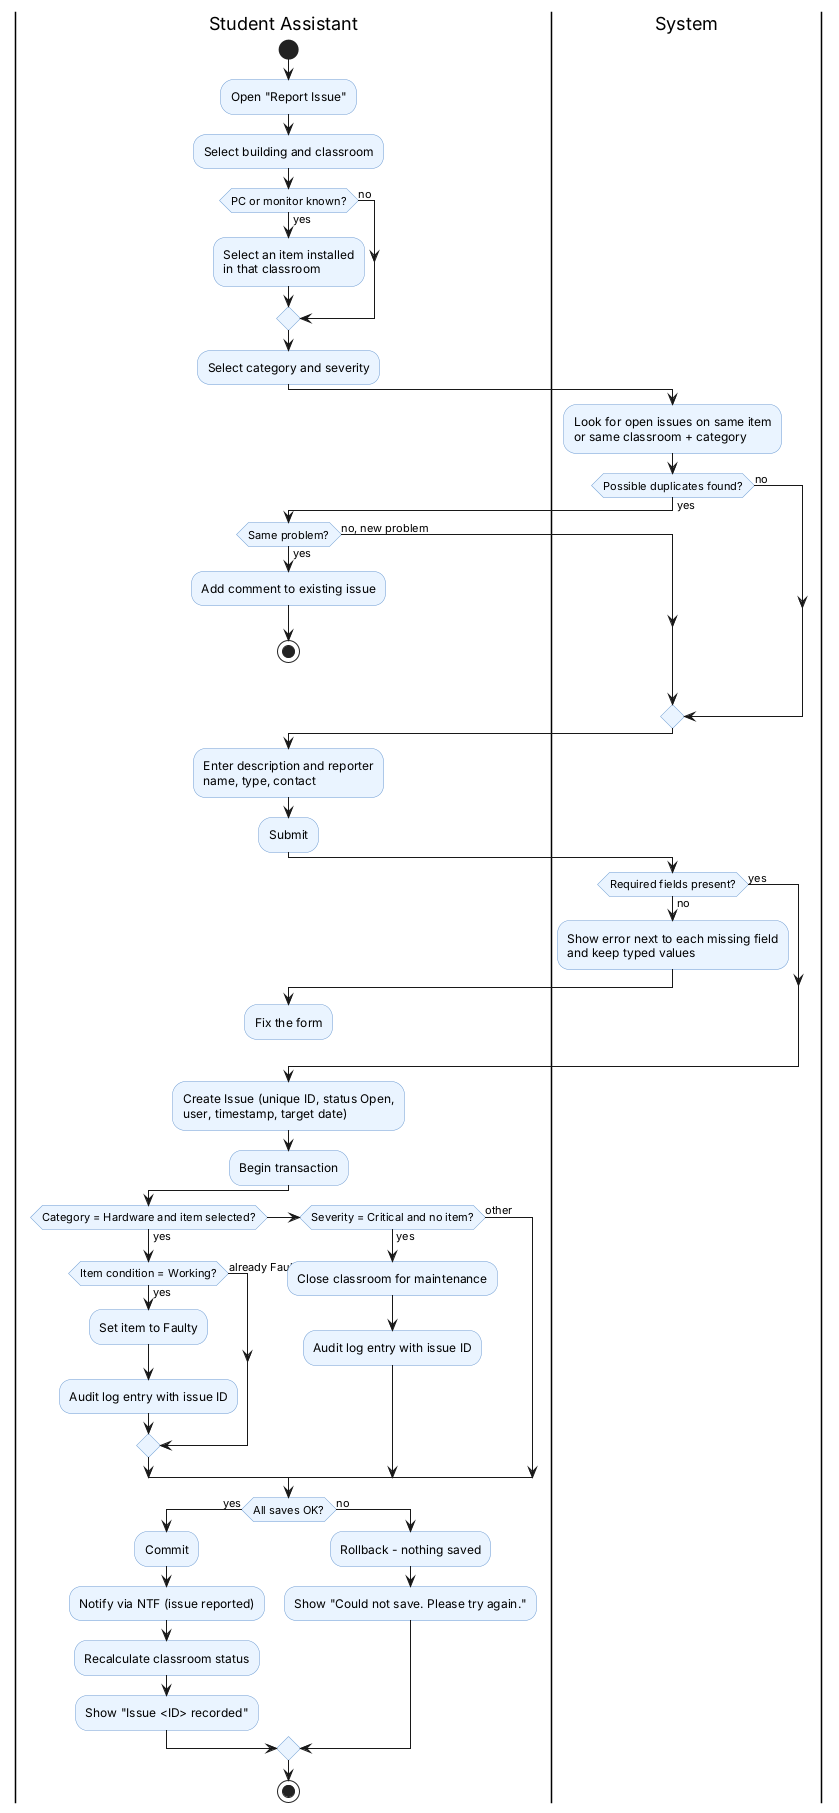

The diagram above was rendered by PlantUML. Its source (embedded in the PNG):
@startuml act-record-issue
' SP4 - Activity: Record an Issue workflow (US-ISS-01)
skinparam shadowing false
skinparam activity {
  BackgroundColor #EAF4FF
  BorderColor #6C9BD2
}
|Student Assistant|
start
:Open "Report Issue";
:Select building and classroom;
if (PC or monitor known?) then (yes)
  :Select an item installed\nin that classroom;
else (no)
endif
:Select category and severity;
|System|
:Look for open issues on same item\nor same classroom + category;
if (Possible duplicates found?) then (yes)
  |Student Assistant|
  if (Same problem?) then (yes)
    :Add comment to existing issue;
    stop
  else (no, new problem)
  endif
else (no)
endif
|Student Assistant|
:Enter description and reporter\nname, type, contact;
:Submit;
|System|
if (Required fields present?) then (no)
  :Show error next to each missing field\nand keep typed values;
  |Student Assistant|
  :Fix the form;
  detach
else (yes)
endif
:Create Issue (unique ID, status Open,\nuser, timestamp, target date);
:Begin transaction;
if (Category = Hardware and item selected?) then (yes)
  if (Item condition = Working?) then (yes)
    :Set item to Faulty;
    :Audit log entry with issue ID;
  else (already Faulty / Under Repair / Out of Service)
  endif
elseif (Severity = Critical and no item?) then (yes)
  :Close classroom for maintenance;
  :Audit log entry with issue ID;
else (other)
endif
if (All saves OK?) then (yes)
  :Commit;
  :Notify via NTF (issue reported);
  :Recalculate classroom status;
  :Show "Issue <ID> recorded";
else (no)
  :Rollback - nothing saved;
  :Show "Could not save. Please try again.";
endif
stop
@enduml